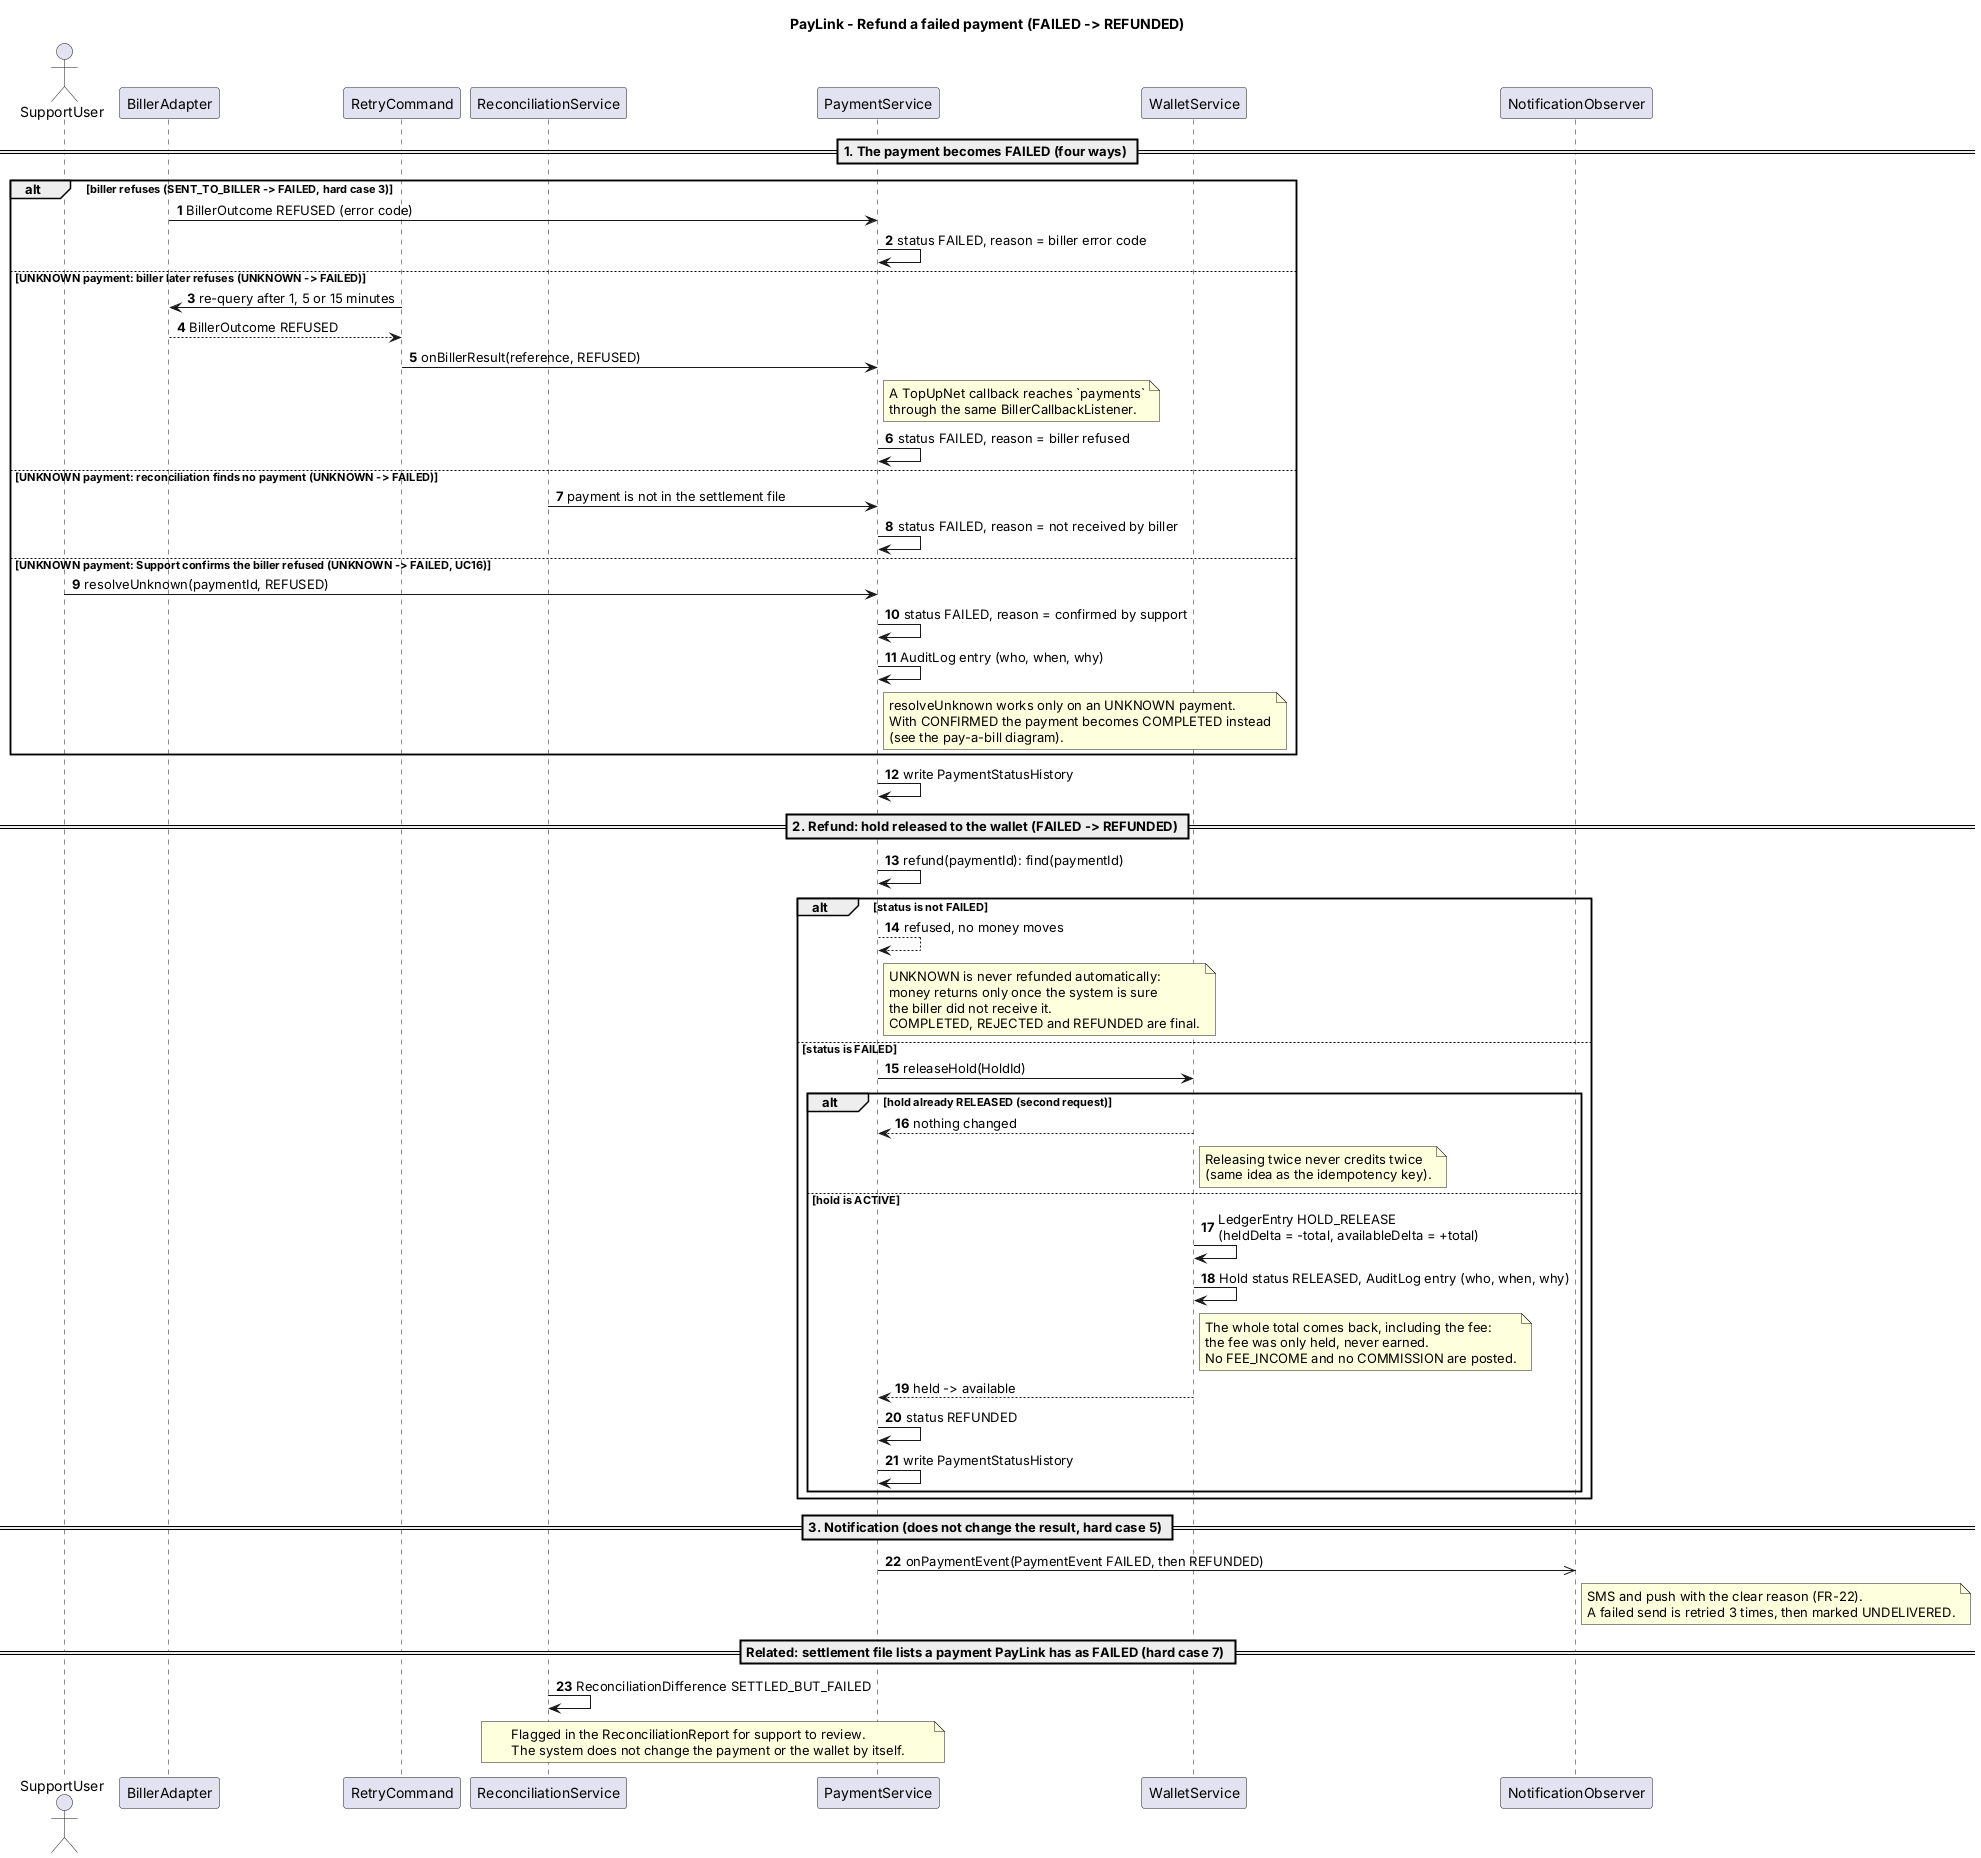

The diagram above was rendered by PlantUML. Its source (embedded in the PNG):
@startuml
title PayLink - Refund a failed payment (FAILED -> REFUNDED)
' Names follow docs/design/glossary.md, architecture.md (section 4.1) and class-diagram.puml.
' Only the transitions of brief 2.5 are used: SENT_TO_BILLER -> FAILED, UNKNOWN -> FAILED, FAILED -> REFUNDED.
' Four ways to FAILED: biller refuses, later refusal, reconciliation, support confirms by hand (UC16).
' This diagram is for a FAILED payment. A refund after COMPLETED (FR-27) is a separate reversal: see seq-refund-completed.puml.

skinparam shadowing false
skinparam sequenceMessageAlign left
skinparam responseMessageBelowArrow true
autonumber

actor "SupportUser" as Sup
participant "BillerAdapter" as Ad
participant "RetryCommand" as Retry
participant "ReconciliationService" as Rec
participant "PaymentService" as PS
participant "WalletService" as Wal
participant "NotificationObserver" as Notif

== 1. The payment becomes FAILED (four ways) ==
alt biller refuses (SENT_TO_BILLER -> FAILED, hard case 3)
  Ad -> PS : BillerOutcome REFUSED (error code)
  PS -> PS : status FAILED, reason = biller error code
else UNKNOWN payment: biller later refuses (UNKNOWN -> FAILED)
  Retry -> Ad : re-query after 1, 5 or 15 minutes
  Ad --> Retry : BillerOutcome REFUSED
  Retry -> PS : onBillerResult(reference, REFUSED)
  note right of PS
    A TopUpNet callback reaches `payments`
    through the same BillerCallbackListener.
  end note
  PS -> PS : status FAILED, reason = biller refused
else UNKNOWN payment: reconciliation finds no payment (UNKNOWN -> FAILED)
  Rec -> PS : payment is not in the settlement file
  PS -> PS : status FAILED, reason = not received by biller
else UNKNOWN payment: Support confirms the biller refused (UNKNOWN -> FAILED, UC16)
  Sup -> PS : resolveUnknown(paymentId, REFUSED)
  PS -> PS : status FAILED, reason = confirmed by support
  PS -> PS : AuditLog entry (who, when, why)
  note right of PS
    resolveUnknown works only on an UNKNOWN payment.
    With CONFIRMED the payment becomes COMPLETED instead
    (see the pay-a-bill diagram).
  end note
end
PS -> PS : write PaymentStatusHistory

== 2. Refund: hold released to the wallet (FAILED -> REFUNDED) ==
PS -> PS : refund(paymentId): find(paymentId)
alt status is not FAILED
  PS --> PS : refused, no money moves
  note right of PS
    UNKNOWN is never refunded automatically:
    money returns only once the system is sure
    the biller did not receive it.
    COMPLETED, REJECTED and REFUNDED are final.
  end note
else status is FAILED
  PS -> Wal : releaseHold(HoldId)
  alt hold already RELEASED (second request)
    Wal --> PS : nothing changed
    note right of Wal
      Releasing twice never credits twice
      (same idea as the idempotency key).
    end note
  else hold is ACTIVE
    Wal -> Wal : LedgerEntry HOLD_RELEASE\n(heldDelta = -total, availableDelta = +total)
    Wal -> Wal : Hold status RELEASED, AuditLog entry (who, when, why)
    note right of Wal
      The whole total comes back, including the fee:
      the fee was only held, never earned.
      No FEE_INCOME and no COMMISSION are posted.
    end note
    Wal --> PS : held -> available
    PS -> PS : status REFUNDED
    PS -> PS : write PaymentStatusHistory
  end
end

== 3. Notification (does not change the result, hard case 5) ==
PS ->> Notif : onPaymentEvent(PaymentEvent FAILED, then REFUNDED)
note right of Notif
  SMS and push with the clear reason (FR-22).
  A failed send is retried 3 times, then marked UNDELIVERED.
end note

== Related: settlement file lists a payment PayLink has as FAILED (hard case 7) ==
Rec -> Rec : ReconciliationDifference SETTLED_BUT_FAILED
note over Rec, PS
  Flagged in the ReconciliationReport for support to review.
  The system does not change the payment or the wallet by itself.
end note
@enduml